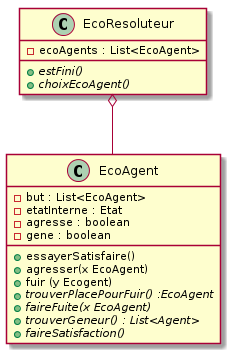

The diagram above was rendered by PlantUML. Its source (embedded in the PNG):
@startuml
Class EcoResoluteur{
- ecoAgents : List<EcoAgent>
+ {abstract} estFini()
+ {abstract} choixEcoAgent()
}
Class EcoAgent{
- but : List<EcoAgent>
- etatInterne : Etat
- agresse : boolean
- gene : boolean
+ essayerSatisfaire()
+ agresser(x EcoAgent)
+ fuir (y Ecogent)
+ {abstract} trouverPlacePourFuir() :EcoAgent
+ {abstract} faireFuite(x EcoAgent) 
+ {abstract} trouverGeneur() : List<Agent>
+ {abstract} faireSatisfaction()
}

EcoResoluteur o-- EcoAgent
@enduml